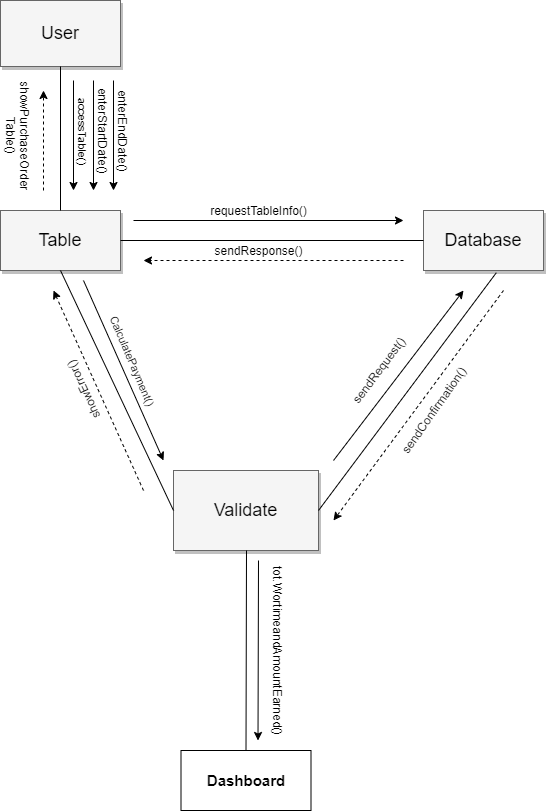

The diagram above was exported from draw.io. Its source (the exported page's mxGraphModel, read from the mxfile embedded in the PNG):
<mxGraphModel dx="1038" dy="498" grid="1" gridSize="10" guides="1" tooltips="1" connect="1" arrows="1" fold="1" page="1" pageScale="1.5" pageWidth="1169" pageHeight="826" background="#ffffff" math="0" shadow="0">
  <root>
    <mxCell id="0" style=";html=1;" />
    <mxCell id="1" style=";html=1;" parent="0" />
    <mxCell id="3a17f1ce550125da-8" value="User" style="whiteSpace=wrap;html=1;shadow=1;fontSize=18;fillColor=#f5f5f5;strokeColor=#666666;" parent="1" vertex="1">
      <mxGeometry x="597" y="420" width="120" height="66" as="geometry" />
    </mxCell>
    <mxCell id="3a17f1ce550125da-9" value="Table" style="whiteSpace=wrap;html=1;shadow=1;fontSize=18;fillColor=#f5f5f5;strokeColor=#666666;" parent="1" vertex="1">
      <mxGeometry x="597" y="630" width="120" height="60" as="geometry" />
    </mxCell>
    <mxCell id="3a17f1ce550125da-10" value="Validate" style="whiteSpace=wrap;html=1;shadow=1;fontSize=18;fillColor=#f5f5f5;strokeColor=#666666;" parent="1" vertex="1">
      <mxGeometry x="770" y="890" width="145" height="80" as="geometry" />
    </mxCell>
    <mxCell id="3a17f1ce550125da-11" value="Database" style="whiteSpace=wrap;html=1;shadow=1;fontSize=18;fillColor=#f5f5f5;strokeColor=#666666;" parent="1" vertex="1">
      <mxGeometry x="1020" y="630" width="120" height="60" as="geometry" />
    </mxCell>
    <mxCell id="_39rK-iXwKXh3UYJLjcF-1" style="edgeStyle=orthogonalEdgeStyle;rounded=0;orthogonalLoop=1;jettySize=auto;html=1;exitX=0.5;exitY=1;exitDx=0;exitDy=0;" edge="1" parent="1">
      <mxGeometry relative="1" as="geometry">
        <mxPoint x="870" y="734" as="sourcePoint" />
        <mxPoint x="870" y="734" as="targetPoint" />
      </mxGeometry>
    </mxCell>
    <mxCell id="_39rK-iXwKXh3UYJLjcF-8" value="" style="endArrow=none;html=1;exitX=0.607;exitY=1.037;exitDx=0;exitDy=0;entryX=1;entryY=0.5;entryDx=0;entryDy=0;exitPerimeter=0;" edge="1" parent="1" source="3a17f1ce550125da-11" target="3a17f1ce550125da-10">
      <mxGeometry width="50" height="50" relative="1" as="geometry">
        <mxPoint x="950" y="780" as="sourcePoint" />
        <mxPoint x="1000" y="730" as="targetPoint" />
      </mxGeometry>
    </mxCell>
    <mxCell id="_39rK-iXwKXh3UYJLjcF-10" value="" style="endArrow=none;html=1;exitX=1;exitY=0.5;exitDx=0;exitDy=0;entryX=0;entryY=0.5;entryDx=0;entryDy=0;" edge="1" parent="1" source="3a17f1ce550125da-9" target="3a17f1ce550125da-11">
      <mxGeometry width="50" height="50" relative="1" as="geometry">
        <mxPoint x="950" y="580" as="sourcePoint" />
        <mxPoint x="1000" y="530" as="targetPoint" />
      </mxGeometry>
    </mxCell>
    <mxCell id="_39rK-iXwKXh3UYJLjcF-11" value="" style="endArrow=none;html=1;exitX=0.5;exitY=1;exitDx=0;exitDy=0;entryX=0.5;entryY=0;entryDx=0;entryDy=0;" edge="1" parent="1" source="3a17f1ce550125da-8" target="3a17f1ce550125da-9">
      <mxGeometry width="50" height="50" relative="1" as="geometry">
        <mxPoint x="950" y="580" as="sourcePoint" />
        <mxPoint x="1000" y="530" as="targetPoint" />
      </mxGeometry>
    </mxCell>
    <mxCell id="_39rK-iXwKXh3UYJLjcF-13" value="" style="endArrow=classic;html=1;" edge="1" parent="1">
      <mxGeometry width="50" height="50" relative="1" as="geometry">
        <mxPoint x="670" y="500" as="sourcePoint" />
        <mxPoint x="670" y="610" as="targetPoint" />
      </mxGeometry>
    </mxCell>
    <mxCell id="_39rK-iXwKXh3UYJLjcF-17" value="accessTable()" style="edgeLabel;html=1;align=center;verticalAlign=middle;resizable=0;points=[];rotation=90;" vertex="1" connectable="0" parent="_39rK-iXwKXh3UYJLjcF-13">
      <mxGeometry x="0.0327" y="9" relative="1" as="geometry">
        <mxPoint x="1" y="-7" as="offset" />
      </mxGeometry>
    </mxCell>
    <mxCell id="_39rK-iXwKXh3UYJLjcF-25" value="" style="endArrow=classic;html=1;endFill=1;" edge="1" parent="1">
      <mxGeometry width="50" height="50" relative="1" as="geometry">
        <mxPoint x="730" y="640" as="sourcePoint" />
        <mxPoint x="1000" y="640" as="targetPoint" />
      </mxGeometry>
    </mxCell>
    <mxCell id="_39rK-iXwKXh3UYJLjcF-26" value="" style="endArrow=classic;html=1;" edge="1" parent="1">
      <mxGeometry width="50" height="50" relative="1" as="geometry">
        <mxPoint x="680" y="700" as="sourcePoint" />
        <mxPoint x="760" y="880" as="targetPoint" />
      </mxGeometry>
    </mxCell>
    <mxCell id="_39rK-iXwKXh3UYJLjcF-81" value="CalculatePayment()" style="edgeLabel;html=1;align=center;verticalAlign=middle;resizable=0;points=[];rotation=67;" vertex="1" connectable="0" parent="_39rK-iXwKXh3UYJLjcF-26">
      <mxGeometry x="-0.166" y="11" relative="1" as="geometry">
        <mxPoint x="6.140000000000001" y="9.53" as="offset" />
      </mxGeometry>
    </mxCell>
    <mxCell id="_39rK-iXwKXh3UYJLjcF-28" value="showError()" style="text;html=1;align=center;verticalAlign=middle;resizable=0;points=[];autosize=1;rotation=245;" vertex="1" parent="1">
      <mxGeometry x="640" y="800" width="80" height="20" as="geometry" />
    </mxCell>
    <mxCell id="_39rK-iXwKXh3UYJLjcF-31" value="" style="endArrow=classic;dashed=1;html=1;endFill=1;" edge="1" parent="1">
      <mxGeometry width="50" height="50" relative="1" as="geometry">
        <mxPoint x="1000" y="680" as="sourcePoint" />
        <mxPoint x="740" y="680" as="targetPoint" />
      </mxGeometry>
    </mxCell>
    <mxCell id="_39rK-iXwKXh3UYJLjcF-36" value="" style="endArrow=classic;dashed=1;html=1;endFill=1;" edge="1" parent="1">
      <mxGeometry width="50" height="50" relative="1" as="geometry">
        <mxPoint x="640" y="610" as="sourcePoint" />
        <mxPoint x="640" y="510" as="targetPoint" />
      </mxGeometry>
    </mxCell>
    <mxCell id="_39rK-iXwKXh3UYJLjcF-39" value="" style="endArrow=none;html=1;exitX=0;exitY=0.5;exitDx=0;exitDy=0;entryX=0.5;entryY=1;entryDx=0;entryDy=0;" edge="1" parent="1" source="3a17f1ce550125da-10" target="3a17f1ce550125da-9">
      <mxGeometry width="50" height="50" relative="1" as="geometry">
        <mxPoint x="950" y="810" as="sourcePoint" />
        <mxPoint x="1000" y="760" as="targetPoint" />
      </mxGeometry>
    </mxCell>
    <mxCell id="_39rK-iXwKXh3UYJLjcF-45" value="requestTableInfo()" style="text;html=1;align=center;verticalAlign=middle;resizable=0;points=[];autosize=1;" vertex="1" parent="1">
      <mxGeometry x="800" y="620" width="110" height="20" as="geometry" />
    </mxCell>
    <mxCell id="_39rK-iXwKXh3UYJLjcF-46" value="" style="endArrow=classic;html=1;" edge="1" parent="1">
      <mxGeometry width="50" height="50" relative="1" as="geometry">
        <mxPoint x="710" y="500" as="sourcePoint" />
        <mxPoint x="710" y="610" as="targetPoint" />
      </mxGeometry>
    </mxCell>
    <mxCell id="_39rK-iXwKXh3UYJLjcF-49" value="sendResponse()" style="text;html=1;align=center;verticalAlign=middle;resizable=0;points=[];autosize=1;" vertex="1" parent="1">
      <mxGeometry x="805" y="660" width="100" height="20" as="geometry" />
    </mxCell>
    <mxCell id="_39rK-iXwKXh3UYJLjcF-52" value="sendRequest()" style="text;html=1;align=center;verticalAlign=middle;resizable=0;points=[];autosize=1;rotation=307;" vertex="1" parent="1">
      <mxGeometry x="930" y="780" width="90" height="20" as="geometry" />
    </mxCell>
    <mxCell id="_39rK-iXwKXh3UYJLjcF-57" value="" style="endArrow=classic;html=1;" edge="1" parent="1">
      <mxGeometry width="50" height="50" relative="1" as="geometry">
        <mxPoint x="855" y="980" as="sourcePoint" />
        <mxPoint x="854.5" y="1160" as="targetPoint" />
      </mxGeometry>
    </mxCell>
    <mxCell id="_39rK-iXwKXh3UYJLjcF-62" value="" style="endArrow=classic;html=1;" edge="1" parent="1">
      <mxGeometry width="50" height="50" relative="1" as="geometry">
        <mxPoint x="930" y="880" as="sourcePoint" />
        <mxPoint x="1060" y="710" as="targetPoint" />
      </mxGeometry>
    </mxCell>
    <mxCell id="_39rK-iXwKXh3UYJLjcF-63" value="" style="endArrow=classic;dashed=1;html=1;endFill=1;" edge="1" parent="1">
      <mxGeometry width="50" height="50" relative="1" as="geometry">
        <mxPoint x="740" y="910" as="sourcePoint" />
        <mxPoint x="650" y="710" as="targetPoint" />
      </mxGeometry>
    </mxCell>
    <mxCell id="_39rK-iXwKXh3UYJLjcF-64" value="" style="endArrow=classic;dashed=1;html=1;endFill=1;" edge="1" parent="1">
      <mxGeometry width="50" height="50" relative="1" as="geometry">
        <mxPoint x="1100" y="710" as="sourcePoint" />
        <mxPoint x="930" y="940" as="targetPoint" />
      </mxGeometry>
    </mxCell>
    <mxCell id="_39rK-iXwKXh3UYJLjcF-65" value="sendConfirmation()" style="text;html=1;align=center;verticalAlign=middle;resizable=0;points=[];autosize=1;rotation=305;" vertex="1" parent="1">
      <mxGeometry x="970" y="820" width="120" height="20" as="geometry" />
    </mxCell>
    <mxCell id="_39rK-iXwKXh3UYJLjcF-73" value="&lt;b&gt;&lt;font style=&quot;font-size: 15px&quot;&gt;Dashboard&lt;/font&gt;&lt;/b&gt;" style="rounded=0;whiteSpace=wrap;html=1;" vertex="1" parent="1">
      <mxGeometry x="777.5" y="1170" width="130" height="60" as="geometry" />
    </mxCell>
    <mxCell id="_39rK-iXwKXh3UYJLjcF-74" value="" style="endArrow=classic;html=1;" edge="1" parent="1">
      <mxGeometry width="50" height="50" relative="1" as="geometry">
        <mxPoint x="690" y="500" as="sourcePoint" />
        <mxPoint x="690" y="610" as="targetPoint" />
      </mxGeometry>
    </mxCell>
    <mxCell id="_39rK-iXwKXh3UYJLjcF-75" value="enterStartDate()" style="text;html=1;align=center;verticalAlign=middle;resizable=0;points=[];autosize=1;rotation=90;" vertex="1" parent="1">
      <mxGeometry x="650" y="540" width="100" height="20" as="geometry" />
    </mxCell>
    <mxCell id="_39rK-iXwKXh3UYJLjcF-76" value="enterEndDate()" style="text;html=1;align=center;verticalAlign=middle;resizable=0;points=[];autosize=1;rotation=90;" vertex="1" parent="1">
      <mxGeometry x="670" y="540" width="100" height="20" as="geometry" />
    </mxCell>
    <mxCell id="_39rK-iXwKXh3UYJLjcF-82" value="showPurchaseOrder&lt;br&gt;Table()" style="text;html=1;align=center;verticalAlign=middle;resizable=0;points=[];autosize=1;rotation=90;" vertex="1" parent="1">
      <mxGeometry x="555" y="540" width="120" height="30" as="geometry" />
    </mxCell>
    <mxCell id="_39rK-iXwKXh3UYJLjcF-83" value="" style="endArrow=none;html=1;exitX=0.5;exitY=0;exitDx=0;exitDy=0;" edge="1" parent="1" source="_39rK-iXwKXh3UYJLjcF-73">
      <mxGeometry width="50" height="50" relative="1" as="geometry">
        <mxPoint x="950" y="980" as="sourcePoint" />
        <mxPoint x="843" y="970" as="targetPoint" />
      </mxGeometry>
    </mxCell>
    <mxCell id="_39rK-iXwKXh3UYJLjcF-84" value="tot.WortimeandAmountEarned()" style="text;html=1;align=center;verticalAlign=middle;resizable=0;points=[];autosize=1;rotation=90;" vertex="1" parent="1">
      <mxGeometry x="785" y="1060" width="180" height="20" as="geometry" />
    </mxCell>
  </root>
</mxGraphModel>